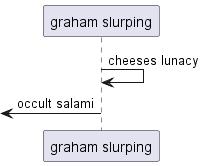

The diagram above was rendered by PlantUML. Its source (embedded in the PNG):
@startuml
participant "graham slurping" as 0
0 -> 0: cheeses lunacy
 [<- 0: occult salami
@enduml